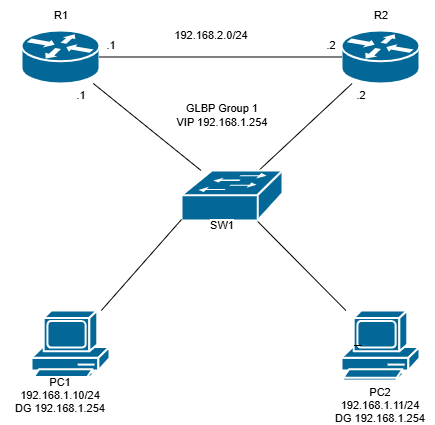

The diagram above was exported from draw.io. Its source (the exported page's mxGraphModel, read from the mxfile embedded in the PNG):
<mxGraphModel dx="1028" dy="596" grid="1" gridSize="10" guides="1" tooltips="1" connect="1" arrows="1" fold="1" page="1" pageScale="1" pageWidth="850" pageHeight="1100" math="0" shadow="0">
  <root>
    <mxCell id="0" />
    <mxCell id="1" parent="0" />
    <mxCell id="xn6Xxrh8XI3LQ95My4pN-22" style="edgeStyle=none;shape=connector;rounded=0;orthogonalLoop=1;jettySize=auto;html=1;strokeColor=default;align=center;verticalAlign=middle;fontFamily=Helvetica;fontSize=11;fontColor=default;labelBackgroundColor=default;startFill=0;endArrow=none;" edge="1" parent="1" source="xn6Xxrh8XI3LQ95My4pN-1" target="xn6Xxrh8XI3LQ95My4pN-13">
      <mxGeometry relative="1" as="geometry" />
    </mxCell>
    <mxCell id="xn6Xxrh8XI3LQ95My4pN-1" value="" style="shape=mxgraph.cisco.routers.router;sketch=0;html=1;pointerEvents=1;dashed=0;fillColor=#036897;strokeColor=#ffffff;strokeWidth=2;verticalLabelPosition=bottom;verticalAlign=top;align=center;outlineConnect=0;" vertex="1" parent="1">
      <mxGeometry x="120" y="100" width="78" height="53" as="geometry" />
    </mxCell>
    <mxCell id="xn6Xxrh8XI3LQ95My4pN-21" style="edgeStyle=none;shape=connector;rounded=0;orthogonalLoop=1;jettySize=auto;html=1;strokeColor=default;align=center;verticalAlign=middle;fontFamily=Helvetica;fontSize=11;fontColor=default;labelBackgroundColor=default;startFill=0;endArrow=none;" edge="1" parent="1" source="xn6Xxrh8XI3LQ95My4pN-2" target="xn6Xxrh8XI3LQ95My4pN-13">
      <mxGeometry relative="1" as="geometry" />
    </mxCell>
    <mxCell id="xn6Xxrh8XI3LQ95My4pN-2" value="" style="shape=mxgraph.cisco.routers.router;sketch=0;html=1;pointerEvents=1;dashed=0;fillColor=#036897;strokeColor=#ffffff;strokeWidth=2;verticalLabelPosition=bottom;verticalAlign=top;align=center;outlineConnect=0;" vertex="1" parent="1">
      <mxGeometry x="440" y="100" width="78" height="53" as="geometry" />
    </mxCell>
    <mxCell id="xn6Xxrh8XI3LQ95My4pN-3" value="" style="shape=mxgraph.cisco.computers_and_peripherals.pc;sketch=0;html=1;pointerEvents=1;dashed=0;fillColor=#036897;strokeColor=#ffffff;strokeWidth=2;verticalLabelPosition=bottom;verticalAlign=top;align=center;outlineConnect=0;" vertex="1" parent="1">
      <mxGeometry x="130" y="380" width="78" height="70" as="geometry" />
    </mxCell>
    <mxCell id="xn6Xxrh8XI3LQ95My4pN-4" value="" style="shape=mxgraph.cisco.computers_and_peripherals.pc;sketch=0;html=1;pointerEvents=1;dashed=0;fillColor=#036897;strokeColor=#ffffff;strokeWidth=2;verticalLabelPosition=bottom;verticalAlign=top;align=center;outlineConnect=0;" vertex="1" parent="1">
      <mxGeometry x="390" y="270" height="70" as="geometry" />
    </mxCell>
    <mxCell id="xn6Xxrh8XI3LQ95My4pN-17" style="edgeStyle=none;shape=connector;rounded=0;orthogonalLoop=1;jettySize=auto;html=1;strokeColor=default;align=center;verticalAlign=middle;fontFamily=Helvetica;fontSize=11;fontColor=default;labelBackgroundColor=default;startFill=0;endArrow=none;" edge="1" parent="1" source="xn6Xxrh8XI3LQ95My4pN-5" target="xn6Xxrh8XI3LQ95My4pN-13">
      <mxGeometry relative="1" as="geometry" />
    </mxCell>
    <mxCell id="xn6Xxrh8XI3LQ95My4pN-5" value="" style="shape=mxgraph.cisco.computers_and_peripherals.pc;sketch=0;html=1;pointerEvents=1;dashed=0;fillColor=#036897;strokeColor=#ffffff;strokeWidth=2;verticalLabelPosition=bottom;verticalAlign=top;align=center;outlineConnect=0;" vertex="1" parent="1">
      <mxGeometry x="440" y="380" width="78" height="70" as="geometry" />
    </mxCell>
    <mxCell id="xn6Xxrh8XI3LQ95My4pN-10" value="" style="rounded=0;orthogonalLoop=1;jettySize=auto;html=1;endArrow=none;startFill=0;entryX=0;entryY=0.5;entryDx=0;entryDy=0;entryPerimeter=0;" edge="1" parent="1" source="xn6Xxrh8XI3LQ95My4pN-1" target="xn6Xxrh8XI3LQ95My4pN-2">
      <mxGeometry relative="1" as="geometry">
        <mxPoint x="198" y="127" as="sourcePoint" />
        <mxPoint x="415" y="126.5" as="targetPoint" />
      </mxGeometry>
    </mxCell>
    <mxCell id="xn6Xxrh8XI3LQ95My4pN-13" value="" style="shape=mxgraph.cisco.switches.workgroup_switch;sketch=0;html=1;pointerEvents=1;dashed=0;fillColor=#036897;strokeColor=#ffffff;strokeWidth=2;verticalLabelPosition=bottom;verticalAlign=top;align=center;outlineConnect=0;" vertex="1" parent="1">
      <mxGeometry x="280" y="240" width="101" height="50" as="geometry" />
    </mxCell>
    <mxCell id="xn6Xxrh8XI3LQ95My4pN-16" style="edgeStyle=none;shape=connector;rounded=0;orthogonalLoop=1;jettySize=auto;html=1;entryX=0;entryY=0.98;entryDx=0;entryDy=0;entryPerimeter=0;strokeColor=default;align=center;verticalAlign=middle;fontFamily=Helvetica;fontSize=11;fontColor=default;labelBackgroundColor=default;startFill=0;endArrow=none;" edge="1" parent="1" source="xn6Xxrh8XI3LQ95My4pN-3" target="xn6Xxrh8XI3LQ95My4pN-13">
      <mxGeometry relative="1" as="geometry" />
    </mxCell>
    <mxCell id="xn6Xxrh8XI3LQ95My4pN-23" value="192.168.2.0/24" style="text;strokeColor=none;align=center;fillColor=none;html=1;verticalAlign=middle;whiteSpace=wrap;rounded=0;fontFamily=Helvetica;fontSize=11;fontColor=default;labelBackgroundColor=default;" vertex="1" parent="1">
      <mxGeometry x="280" y="90" width="60" height="30" as="geometry" />
    </mxCell>
    <mxCell id="xn6Xxrh8XI3LQ95My4pN-25" value="PC1&lt;div&gt;192.168.1.10/24&lt;/div&gt;&lt;div&gt;DG 192.168.1.254&lt;/div&gt;" style="text;strokeColor=none;align=center;fillColor=none;html=1;verticalAlign=middle;whiteSpace=wrap;rounded=0;fontFamily=Helvetica;fontSize=11;fontColor=default;labelBackgroundColor=default;" vertex="1" parent="1">
      <mxGeometry x="99" y="450" width="120" height="30" as="geometry" />
    </mxCell>
    <mxCell id="xn6Xxrh8XI3LQ95My4pN-26" value="PC2&lt;div&gt;192.168.1.11/24&lt;/div&gt;&lt;div&gt;DG 192.168.1.254&lt;/div&gt;" style="text;strokeColor=none;align=center;fillColor=none;html=1;verticalAlign=middle;whiteSpace=wrap;rounded=0;fontFamily=Helvetica;fontSize=11;fontColor=default;labelBackgroundColor=default;" vertex="1" parent="1">
      <mxGeometry x="424" y="460" width="110" height="30" as="geometry" />
    </mxCell>
    <mxCell id="xn6Xxrh8XI3LQ95My4pN-27" value="GLBP Group 1&lt;div&gt;VIP 192.168.1.254&lt;/div&gt;" style="text;strokeColor=none;align=center;fillColor=none;html=1;verticalAlign=middle;whiteSpace=wrap;rounded=0;fontFamily=Helvetica;fontSize=11;fontColor=default;labelBackgroundColor=default;" vertex="1" parent="1">
      <mxGeometry x="250.5" y="170" width="140" height="30" as="geometry" />
    </mxCell>
    <mxCell id="xn6Xxrh8XI3LQ95My4pN-28" style="edgeStyle=none;shape=connector;rounded=0;orthogonalLoop=1;jettySize=auto;html=1;exitX=0.16;exitY=0.5;exitDx=0;exitDy=0;exitPerimeter=0;entryX=0.256;entryY=0.5;entryDx=0;entryDy=0;entryPerimeter=0;strokeColor=default;align=center;verticalAlign=middle;fontFamily=Helvetica;fontSize=11;fontColor=default;labelBackgroundColor=default;startFill=0;endArrow=none;" edge="1" parent="1" source="xn6Xxrh8XI3LQ95My4pN-5" target="xn6Xxrh8XI3LQ95My4pN-5">
      <mxGeometry relative="1" as="geometry" />
    </mxCell>
    <mxCell id="xn6Xxrh8XI3LQ95My4pN-29" value=".1" style="text;strokeColor=none;align=center;fillColor=none;html=1;verticalAlign=middle;whiteSpace=wrap;rounded=0;fontFamily=Helvetica;fontSize=11;fontColor=default;labelBackgroundColor=default;" vertex="1" parent="1">
      <mxGeometry x="160" y="160" width="40" height="10" as="geometry" />
    </mxCell>
    <mxCell id="xn6Xxrh8XI3LQ95My4pN-30" value=".2" style="text;strokeColor=none;align=center;fillColor=none;html=1;verticalAlign=middle;whiteSpace=wrap;rounded=0;fontFamily=Helvetica;fontSize=11;fontColor=default;labelBackgroundColor=default;" vertex="1" parent="1">
      <mxGeometry x="450" y="150" width="20" height="30" as="geometry" />
    </mxCell>
    <mxCell id="xn6Xxrh8XI3LQ95My4pN-32" value=".1" style="text;strokeColor=none;align=center;fillColor=none;html=1;verticalAlign=middle;whiteSpace=wrap;rounded=0;fontFamily=Helvetica;fontSize=11;fontColor=default;labelBackgroundColor=default;" vertex="1" parent="1">
      <mxGeometry x="180" y="100" width="60" height="30" as="geometry" />
    </mxCell>
    <mxCell id="xn6Xxrh8XI3LQ95My4pN-33" value=".2" style="text;strokeColor=none;align=center;fillColor=none;html=1;verticalAlign=middle;whiteSpace=wrap;rounded=0;fontFamily=Helvetica;fontSize=11;fontColor=default;labelBackgroundColor=default;" vertex="1" parent="1">
      <mxGeometry x="400" y="100" width="60" height="30" as="geometry" />
    </mxCell>
    <mxCell id="xn6Xxrh8XI3LQ95My4pN-34" value="SW1" style="text;strokeColor=none;align=center;fillColor=none;html=1;verticalAlign=middle;whiteSpace=wrap;rounded=0;fontFamily=Helvetica;fontSize=11;fontColor=default;labelBackgroundColor=default;" vertex="1" parent="1">
      <mxGeometry x="290.5" y="280" width="60" height="30" as="geometry" />
    </mxCell>
    <mxCell id="xn6Xxrh8XI3LQ95My4pN-35" value="R1" style="text;strokeColor=none;align=center;fillColor=none;html=1;verticalAlign=middle;whiteSpace=wrap;rounded=0;fontFamily=Helvetica;fontSize=11;fontColor=default;labelBackgroundColor=default;" vertex="1" parent="1">
      <mxGeometry x="130" y="70" width="60" height="30" as="geometry" />
    </mxCell>
    <mxCell id="xn6Xxrh8XI3LQ95My4pN-36" value="R2" style="text;strokeColor=none;align=center;fillColor=none;html=1;verticalAlign=middle;whiteSpace=wrap;rounded=0;fontFamily=Helvetica;fontSize=11;fontColor=default;labelBackgroundColor=default;" vertex="1" parent="1">
      <mxGeometry x="450" y="70" width="60" height="30" as="geometry" />
    </mxCell>
  </root>
</mxGraphModel>